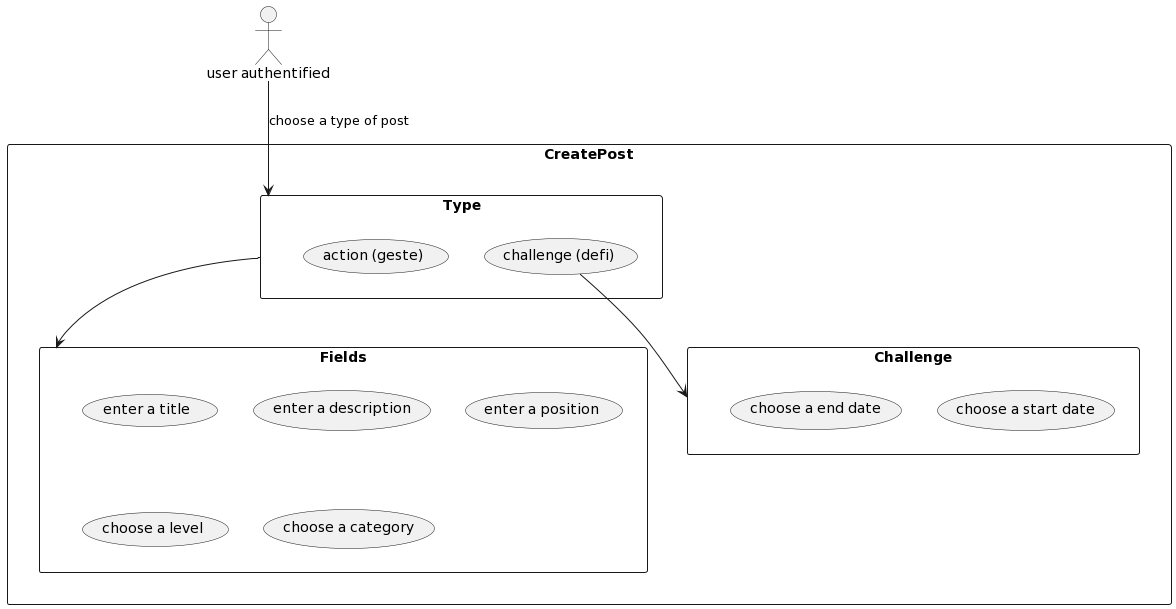

The diagram above was rendered by PlantUML. Its source (embedded in the PNG):
@startuml
actor "user authentified" as u
rectangle CreatePost as co {
 rectangle Type as ty {
 usecase "challenge (defi)" as ch
usecase "action (geste)" as g
}
 rectangle Fields as f {
      usecase "enter a title" as uc1
usecase "enter a description" as uc2 
usecase "enter a position" as uc3
usecase "choose a level" as uc4
usecase "choose a category" as uc5
}
 rectangle Challenge as c {
usecase "choose a start date"
usecase "choose a end date"
 }
}
u --> ty : choose a type of post
ty --> f 
ch --> c
@enduml